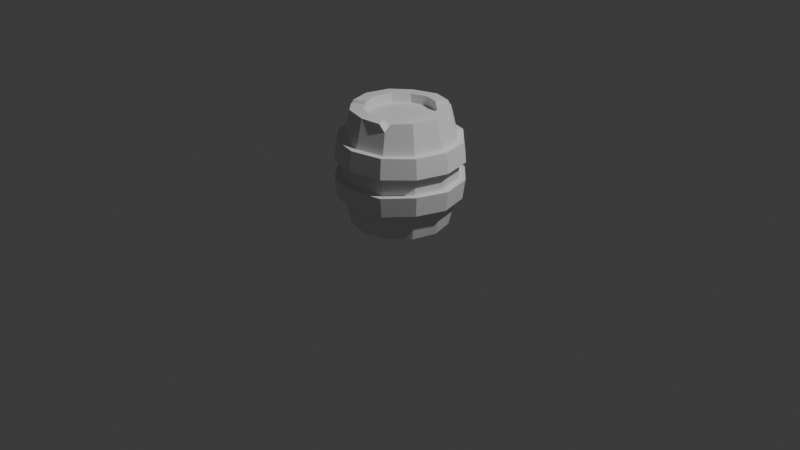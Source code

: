 # Source: Barrel.blend  (saved by Blender 4.4.32; exported with 4.5.12 LTS)
import bpy
from mathutils import Matrix  # noqa: F401  (used for matrix-valued properties, if any)

bpy.ops.wm.read_factory_settings(use_empty=True)
scene = bpy.context.scene
scene.name = 'Scene'

# ---- collections
col_collection = bpy.data.collections.new('Collection'); scene.collection.children.link(col_collection)

# ---- world
world_world = bpy.data.worlds.new('World'); scene.world = world_world
world_world.use_nodes = True; world_world.node_tree.nodes.clear()
_N = world_world.node_tree.nodes; _L = world_world.node_tree.links
n0 = _N.new('ShaderNodeOutputWorld'); n0.name = 'World Output'; n0.location = (300, 300)
n1 = _N.new('ShaderNodeBackground'); n1.name = 'Background'; n1.location = (10, 300)
n1.inputs[0].default_value = (0.05088, 0.05088, 0.05088, 1.0)
_L.new(n1.outputs[0], n0.inputs[0])
n0.is_active_output = True
world_world.color = (0.05088, 0.05088, 0.05088)
world_world.sun_shadow_jitter_overblur = 0.0

# ---- cameras
cam_camera = bpy.data.cameras.new('Camera')
cam_camera.clip_end = 100.0
cam_camera.ortho_scale = 7.314

# ---- lights
light_light = bpy.data.lights.new('Light', 'POINT')
light_light.energy = 1000.0
light_light.shadow_soft_size = 0.1

# ---- meshes
me_cylinder_001 = bpy.data.meshes.new('Cylinder.001')
me_cylinder_001.from_pydata([(0.0, 0.5, -0.6), (0.25, 0.433, -0.6), (0.4247, 0.2579, -0.6038), (0.434, 0.2417, 0.6039), (0.433, -0.25, -0.6), (0.0, -0.5, -0.6), (-0.25, -0.433, -0.6), (-0.25, -0.433, 0.6), (-0.5, 0.0, -0.6), (-0.5, 0.0, 0.6), (-0.433, 0.25, -0.6), (-0.433, 0.25, 0.6), (-0.241, 0.4403, -0.5904), (-0.3177, -0.5502, 0.302), (-0.3313, -0.5738, 0.09528), (-0.3313, -0.5738, -0.09528), (-0.3177, -0.5502, -0.302), (-0.5502, -0.3177, 0.302), (-0.5738, -0.3313, 0.09189), (-0.5738, -0.3313, -0.1048), (-0.5502, -0.3177, -0.3047), (-0.6354, -6.123e-10, 0.302), (-0.6625, -8.189e-10, 0.09528), (-0.6625, -8.189e-10, -0.0936), (-0.6354, -6.123e-10, -0.2959), (-0.5502, 0.3177, 0.3058), (-0.5738, 0.3313, 0.09699), (-0.5738, 0.3313, -0.09528), (-0.5502, 0.3177, -0.302), (-3.293e-10, 0.6625, 0.09528), (1.087e-09, 0.6354, 0.302), (-0.3177, 0.5502, 0.302), (-0.3313, 0.5738, 0.09996), (1.087e-09, 0.6354, -0.302), (-3.293e-10, 0.6625, -0.09528), (-0.3313, 0.5738, -0.07955), (-0.3177, 0.5502, -0.2875), (-4.992e-09, 0.5957, -0.09528), (-3.718e-09, 0.5713, -0.302), (-3.718e-09, 0.5713, 0.302), (-4.992e-09, 0.5957, 0.09528), (0.2979, 0.5159, 0.09329), (0.2856, 0.4948, 0.302), (0.2856, 0.4948, -0.3034), (0.2979, 0.5159, -0.1011), (0.5159, 0.2979, 0.08934), (0.4948, 0.2856, 0.2897), (0.4948, 0.2856, -0.302), (0.5159, 0.2979, -0.09613), (0.5957, -7.283e-10, 0.09528), (0.5713, -5.426e-10, 0.302), (0.5713, -5.426e-10, -0.302), (0.5957, -7.283e-10, -0.09528), (0.5159, -0.2979, 0.09829), (0.4948, -0.2856, 0.302), (0.4948, -0.2856, -0.2913), (0.5159, -0.2979, -0.08416), (0.2979, -0.5159, 0.09528), (0.2856, -0.4948, 0.302), (0.2856, -0.4948, -0.302), (0.2979, -0.5159, -0.09528), (-4.992e-09, -0.5957, 0.1078), (-3.718e-09, -0.5713, 0.3069), (-3.718e-09, -0.5713, -0.302), (-4.992e-09, -0.5957, -0.09166), (-0.2979, -0.5159, 0.09528), (-0.2856, -0.4948, 0.302), (-0.2856, -0.4948, -0.302), (-0.2979, -0.5159, -0.09528), (-0.5159, -0.2979, 0.09238), (-0.4948, -0.2856, 0.302), (-0.4948, -0.2856, -0.304), (-0.5159, -0.2979, -0.1038), (-0.5957, -7.283e-10, 0.09528), (-0.5713, -5.426e-10, 0.302), (-0.5713, -5.426e-10, -0.2966), (-0.5957, -7.283e-10, -0.09365), (-0.5159, 0.2979, 0.09695), (-0.4948, 0.2856, 0.3054), (-0.4948, 0.2856, -0.302), (-0.5159, 0.2979, -0.09528), (-0.2979, 0.5159, 0.09929), (-0.2856, 0.4948, 0.302), (-0.2856, 0.4948, -0.2896), (-0.2979, 0.5159, -0.08106), (1.087e-09, -0.6354, -0.302), (-3.293e-10, -0.6625, -0.09105), (-3.293e-10, -0.6625, 0.1091), (1.087e-09, -0.6354, 0.3079), (0.3177, -0.5502, -0.302), (0.3313, -0.5738, -0.09528), (0.3313, -0.5738, 0.09528), (0.3177, -0.5502, 0.302), (0.5502, -0.3177, -0.2895), (0.5738, -0.3313, -0.083), (0.5738, -0.3313, 0.09879), (0.5502, -0.3177, 0.302), (0.6354, -6.123e-10, -0.302), (0.6625, -8.189e-10, -0.09528), (0.6625, -8.189e-10, 0.09528), (0.6354, -6.123e-10, 0.302), (0.5502, 0.3177, -0.302), (0.5738, 0.3313, -0.09626), (0.5738, 0.3313, 0.08893), (0.5502, 0.3177, 0.2881), (0.3177, 0.5502, -0.3038), (0.3313, 0.5738, -0.1018), (0.3313, 0.5738, 0.09296), (0.3177, 0.5502, 0.302), (0.0, 0.3701, -0.6), (0.185, 0.3205, -0.6), (0.0, 0.3701, 0.6), (0.3122, 0.1929, -0.6038), (0.3205, 0.185, 0.6), (0.3701, 0.0, -0.6), (0.3701, 0.0, 0.6), (0.3205, -0.185, -0.6), (0.3205, -0.185, 0.6), (0.1838, -0.3241, -0.5932), (0.0, -0.3701, -0.6), (0.0, -0.3701, 0.6), (-0.185, -0.3205, -0.6), (-0.185, -0.3205, 0.6), (-0.3239, -0.1891, -0.6034), (-0.3701, 0.0, -0.6), (-0.3701, 0.0, 0.6), (-0.3205, 0.185, -0.6), (-0.3205, 0.185, 0.6), (-0.176, 0.3278, -0.5904), (-0.1957, 0.3222, 0.5928), (0.0, 0.5, 0.6), (0.5, 0.0, -0.6), (0.5, 0.0, 0.6), (0.433, -0.25, 0.6), (0.2487, -0.4367, -0.5932), (0.0, -0.5, 0.5999), (-0.4364, -0.254, -0.6034), (-0.269, 0.4272, 0.5906), (0.0, 0.3701, -0.5021), (0.185, 0.3205, -0.5021), (0.185, 0.3205, 0.5021), (0.0, 0.3701, 0.5021), (0.3205, 0.185, -0.5021), (0.3205, 0.185, 0.5021), (0.3701, 0.0, -0.5021), (0.3701, 0.0, 0.5021), (0.3205, -0.185, -0.5021), (0.3205, -0.185, 0.5021), (0.185, -0.3205, -0.5021), (0.185, -0.3205, 0.5021), (0.0, -0.3701, -0.5021), (0.0, -0.3701, 0.5021), (-0.185, -0.3205, -0.5021), (-0.185, -0.3205, 0.5021), (-0.3205, -0.185, -0.5021), (-0.3205, -0.185, 0.5021), (-0.3701, 0.0, -0.5021), (-0.3701, 0.0, 0.5021), (-0.3205, 0.185, -0.5021), (-0.3205, 0.185, 0.5021), (-0.185, 0.3205, -0.5021), (-0.185, 0.3205, 0.5021), (0.298, -0.3914, 0.5948), (0.2083, -0.4666, 0.5947), (0.265, -0.4496, 0.5186), (0.1447, -0.3524, 0.5954), (0.2338, -0.2765, 0.5957), (0.1865, -0.3203, 0.517), (-0.3846, -0.2954, 0.5988), (-0.4458, -0.255, 0.5345), (-0.4372, -0.2225, 0.5986), (-0.3166, -0.1589, 0.6), (-0.272, -0.2335, 0.6), (-0.3205, -0.185, 0.5342), (0.2073, 0.4435, 0.6), (0.298, 0.3881, 0.6013), (0.2597, 0.4498, 0.5188), (0.2339, 0.2771, 0.6), (0.1423, 0.331, 0.6), (0.185, 0.3205, 0.5165)], [], [(39, 130, 174, 176, 42), (44, 41, 45, 48), (48, 45, 49, 52), (52, 49, 53, 56), (56, 53, 57, 60), (60, 57, 61, 64), (64, 61, 65, 68), (68, 65, 69, 72), (72, 69, 73, 76), (76, 73, 77, 80), (80, 77, 81, 84), (111, 178, 174, 130), (37, 40, 41, 44), (82, 137, 130, 39), (35, 34, 33, 36), (10, 79, 83, 12), (78, 11, 137, 82), (8, 75, 79, 10), (74, 9, 11, 78), (136, 71, 75, 8), (66, 7, 168, 169, 70), (6, 67, 71, 136), (171, 125, 9, 170), (5, 63, 67, 6), (62, 135, 7, 66), (134, 59, 63, 5), (165, 120, 135, 163), (4, 55, 59, 134), (117, 166, 162, 133), (131, 51, 55, 4), (50, 132, 133, 54), (2, 47, 51, 131), (46, 3, 132, 50), (1, 43, 47, 2), (12, 83, 38, 0), (84, 81, 40, 37), (68, 72, 19, 15), (45, 41, 107, 103), (63, 59, 89, 85), (81, 77, 26, 32), (42, 46, 104, 108), (60, 64, 86, 90), (78, 82, 31, 25), (55, 51, 97, 93), (73, 69, 18, 22), (52, 56, 94, 98), (70, 74, 21, 17), (47, 43, 105, 101), (65, 61, 87, 14), (83, 79, 28, 36), (44, 48, 102, 106), (62, 66, 13, 88), (80, 84, 35, 27), (57, 53, 95, 91), (75, 71, 20, 24), (54, 58, 92, 96), (72, 76, 23, 19), (49, 45, 103, 99), (67, 63, 85, 16), (40, 81, 32, 29), (0, 38, 43, 1), (31, 30, 29, 32), (27, 35, 36, 28), (25, 31, 32, 26), (23, 27, 28, 24), (21, 25, 26, 22), (19, 23, 24, 20), (17, 21, 22, 18), (15, 19, 20, 16), (13, 17, 18, 14), (86, 15, 16, 85), (88, 13, 14, 87), (90, 86, 85, 89), (92, 88, 87, 91), (94, 90, 89, 93), (96, 92, 91, 95), (98, 94, 93, 97), (100, 96, 95, 99), (102, 98, 97, 101), (104, 100, 99, 103), (106, 102, 101, 105), (108, 104, 103, 107), (34, 106, 105, 33), (30, 108, 107, 29), (50, 54, 96, 100), (37, 44, 106, 34), (84, 37, 34, 35), (71, 67, 16, 20), (53, 49, 99, 95), (76, 80, 27, 23), (58, 62, 88, 92), (43, 38, 33, 105), (79, 75, 24, 28), (61, 57, 91, 87), (39, 42, 108, 30), (38, 83, 36, 33), (66, 70, 17, 13), (48, 52, 98, 102), (41, 40, 29, 107), (69, 65, 14, 18), (51, 47, 101, 97), (74, 78, 25, 21), (56, 60, 90, 94), (82, 39, 30, 31), (77, 73, 22, 26), (59, 55, 93, 89), (64, 68, 15, 86), (46, 50, 100, 104), (110, 112, 142, 139), (120, 165, 167, 149, 151), (110, 109, 0, 1), (179, 178, 111, 141, 140), (112, 110, 1, 2), (42, 176, 175, 3, 46), (114, 112, 2, 131), (113, 115, 132, 3), (116, 114, 131, 4), (115, 117, 133, 132), (118, 116, 4, 134), (58, 164, 163, 135, 62), (119, 118, 134, 5), (167, 166, 117, 147, 149), (121, 119, 5, 6), (120, 122, 7, 135), (123, 121, 6, 136), (70, 169, 170, 9, 74), (124, 123, 136, 8), (173, 172, 122, 153, 155), (126, 124, 8, 10), (125, 127, 11, 9), (128, 126, 10, 12), (127, 129, 137, 11), (109, 128, 12, 0), (129, 111, 130, 137), (140, 141, 161, 159, 157, 155, 153, 151, 149, 147, 145, 143), (138, 139, 142, 144, 146, 148, 150, 152, 154, 156, 158, 160), (118, 119, 150, 148), (124, 126, 158, 156), (112, 114, 144, 142), (127, 125, 157, 159), (119, 121, 152, 150), (115, 113, 143, 145), (126, 128, 160, 158), (122, 120, 151, 153), (114, 116, 146, 144), (129, 127, 159, 161), (121, 123, 154, 152), (117, 115, 145, 147), (128, 109, 138, 160), (109, 110, 139, 138), (125, 171, 173, 155, 157), (116, 118, 148, 146), (111, 129, 161, 141), (113, 177, 179, 140, 143), (123, 124, 156, 154), (165, 163, 164, 167), (167, 164, 162, 166), (54, 133, 162, 164, 58), (171, 170, 169, 173), (173, 169, 168, 172), (122, 172, 168, 7), (177, 175, 176, 179), (179, 176, 174, 178), (177, 113, 3, 175)])
_uv = me_cylinder_001.uv_layers.new(name='UVMap')
_uv.uv.foreach_set('vector', [1.0, 0.8758, 1.0, 1.0, 0.9445, 1.0, 0.9167, 0.9662, 0.9167, 0.8758, 0.9167, 0.7103, 0.9167, 0.7897, 0.8333, 0.7897, 0.8333, 0.7103, 0.8333, 0.7103, 0.8333, 0.7897, 0.75, 0.7897, 0.75, 0.7103, 0.75, 0.7103, 0.75, 0.7897, 0.6667, 0.7897, 0.6667, 0.7103, 0.6667, 0.7103, 0.6667, 0.7897, 0.5833, 0.7897, 0.5833, 0.7103, 0.5833, 0.7103, 0.5833, 0.7897, 0.5, 0.7897, 0.5, 0.7103, 0.5, 0.7103, 0.5, 0.7897, 0.4167, 0.7897, 0.4167, 0.7103, 0.4167, 0.7103, 0.4167, 0.7897, 0.3333, 0.7897, 0.3333, 0.7103, 0.3333, 0.7103, 0.3333, 0.7897, 0.25, 0.7897, 0.25, 0.7103, 0.25, 0.7103, 0.25, 0.7897, 0.1667, 0.7897, 0.1667, 0.7103, 0.1667, 0.7103, 0.1667, 0.7897, 0.08333, 0.7897, 0.08333, 0.7103, 0.25, 0.4276, 0.2987, 0.4146, 0.3299, 0.4686, 0.25, 0.49, 1.0, 0.7103, 1.0, 0.7897, 0.9167, 0.7897, 0.9167, 0.7103, 0.08333, 0.8758, 0.08333, 1.0, 7.451e-08, 1.0, 7.451e-08, 0.8758, 0.08333, 0.7103, 7.451e-08, 0.7103, 7.451e-08, 0.6242, 0.08333, 0.6242, 0.1667, 0.5, 0.1667, 0.6242, 0.08333, 0.6242, 0.08333, 0.5, 0.1667, 0.8758, 0.1667, 1.0, 0.08333, 1.0, 0.08333, 0.8758, 0.25, 0.5, 0.25, 0.6242, 0.1667, 0.6242, 0.1667, 0.5, 0.25, 0.8758, 0.25, 1.0, 0.1667, 1.0, 0.1667, 0.8758, 0.3333, 0.5, 0.3333, 0.6242, 0.25, 0.6242, 0.25, 0.5, 0.4167, 0.8758, 0.4167, 1.0, 0.3552, 1.0, 0.3333, 0.9732, 0.3333, 0.8758, 0.4167, 0.5, 0.4167, 0.6242, 0.3333, 0.6242, 0.3333, 0.5, 0.08775, 0.1926, 0.07237, 0.25, 0.01, 0.25, 0.03364, 0.1618, 0.5, 0.5, 0.5, 0.6242, 0.4167, 0.6242, 0.4167, 0.5, 0.5, 0.8758, 0.5, 1.0, 0.4167, 1.0, 0.4167, 0.8758, 0.5833, 0.5, 0.5833, 0.6242, 0.5, 0.6242, 0.5, 0.5, 0.3041, 0.08688, 0.25, 0.07237, 0.25, 0.01, 0.3347, 0.03269, 0.6667, 0.5, 0.6667, 0.6242, 0.5833, 0.6242, 0.5833, 0.5, 0.4038, 0.1612, 0.3668, 0.1241, 0.3974, 0.06958, 0.4578, 0.13, 0.75, 0.5, 0.75, 0.6242, 0.6667, 0.6242, 0.6667, 0.5, 0.75, 0.8758, 0.75, 1.0, 0.6667, 1.0, 0.6667, 0.8758, 0.8333, 0.5, 0.8333, 0.6242, 0.75, 0.6242, 0.75, 0.5, 0.8333, 0.8758, 0.8333, 1.0, 0.75, 1.0, 0.75, 0.8758, 0.9167, 0.5, 0.9167, 0.6242, 0.8333, 0.6242, 0.8333, 0.5, 0.08333, 0.5, 0.08333, 0.6242, 7.451e-08, 0.6242, 7.451e-08, 0.5, 0.08333, 0.7103, 0.08333, 0.7897, 7.451e-08, 0.7897, 7.451e-08, 0.7103, 0.4167, 0.7103, 0.3333, 0.7103, 0.3333, 0.7103, 0.4167, 0.7103, 0.8333, 0.7897, 0.9167, 0.7897, 0.9167, 0.7897, 0.8333, 0.7897, 0.5, 0.6242, 0.5833, 0.6242, 0.5833, 0.6242, 0.5, 0.6242, 0.08333, 0.7897, 0.1667, 0.7897, 0.1667, 0.7897, 0.08333, 0.7897, 0.9167, 0.8758, 0.8333, 0.8758, 0.8333, 0.8758, 0.9167, 0.8758, 0.5833, 0.7103, 0.5, 0.7103, 0.5, 0.7103, 0.5833, 0.7103, 0.1667, 0.8758, 0.08333, 0.8758, 0.08333, 0.8758, 0.1667, 0.8758, 0.6667, 0.6242, 0.75, 0.6242, 0.75, 0.6242, 0.6667, 0.6242, 0.25, 0.7897, 0.3333, 0.7897, 0.3333, 0.7897, 0.25, 0.7897, 0.75, 0.7103, 0.6667, 0.7103, 0.6667, 0.7103, 0.75, 0.7103, 0.3333, 0.8758, 0.25, 0.8758, 0.25, 0.8758, 0.3333, 0.8758, 0.8333, 0.6242, 0.9167, 0.6242, 0.9167, 0.6242, 0.8333, 0.6242, 0.4167, 0.7897, 0.5, 0.7897, 0.5, 0.7897, 0.4167, 0.7897, 0.08333, 0.6242, 0.1667, 0.6242, 0.1667, 0.6242, 0.08333, 0.6242, 0.9167, 0.7103, 0.8333, 0.7103, 0.8333, 0.7103, 0.9167, 0.7103, 0.5, 0.8758, 0.4167, 0.8758, 0.4167, 0.8758, 0.5, 0.8758, 0.1667, 0.7103, 0.08333, 0.7103, 0.08333, 0.7103, 0.1667, 0.7103, 0.5833, 0.7897, 0.6667, 0.7897, 0.6667, 0.7897, 0.5833, 0.7897, 0.25, 0.6242, 0.3333, 0.6242, 0.3333, 0.6242, 0.25, 0.6242, 0.6667, 0.8758, 0.5833, 0.8758, 0.5833, 0.8758, 0.6667, 0.8758, 0.3333, 0.7103, 0.25, 0.7103, 0.25, 0.7103, 0.3333, 0.7103, 0.75, 0.7897, 0.8333, 0.7897, 0.8333, 0.7897, 0.75, 0.7897, 0.4167, 0.6242, 0.5, 0.6242, 0.5, 0.6242, 0.4167, 0.6242, 7.451e-08, 0.7897, 0.08333, 0.7897, 0.08333, 0.7897, 7.451e-08, 0.7897, 1.0, 0.5, 1.0, 0.6242, 0.9167, 0.6242, 0.9167, 0.5, 0.08333, 0.8758, 7.451e-08, 0.8758, 7.451e-08, 0.7897, 0.08333, 0.7897, 0.1667, 0.7103, 0.08333, 0.7103, 0.08333, 0.6242, 0.1667, 0.6242, 0.1667, 0.8758, 0.08333, 0.8758, 0.08333, 0.7897, 0.1667, 0.7897, 0.25, 0.7103, 0.1667, 0.7103, 0.1667, 0.6242, 0.25, 0.6242, 0.25, 0.8758, 0.1667, 0.8758, 0.1667, 0.7897, 0.25, 0.7897, 0.3333, 0.7103, 0.25, 0.7103, 0.25, 0.6242, 0.3333, 0.6242, 0.3333, 0.8758, 0.25, 0.8758, 0.25, 0.7897, 0.3333, 0.7897, 0.4167, 0.7103, 0.3333, 0.7103, 0.3333, 0.6242, 0.4167, 0.6242, 0.4167, 0.8758, 0.3333, 0.8758, 0.3333, 0.7897, 0.4167, 0.7897, 0.5, 0.7103, 0.4167, 0.7103, 0.4167, 0.6242, 0.5, 0.6242, 0.5, 0.8758, 0.4167, 0.8758, 0.4167, 0.7897, 0.5, 0.7897, 0.5833, 0.7103, 0.5, 0.7103, 0.5, 0.6242, 0.5833, 0.6242, 0.5833, 0.8758, 0.5, 0.8758, 0.5, 0.7897, 0.5833, 0.7897, 0.6667, 0.7103, 0.5833, 0.7103, 0.5833, 0.6242, 0.6667, 0.6242, 0.6667, 0.8758, 0.5833, 0.8758, 0.5833, 0.7897, 0.6667, 0.7897, 0.75, 0.7103, 0.6667, 0.7103, 0.6667, 0.6242, 0.75, 0.6242, 0.75, 0.8758, 0.6667, 0.8758, 0.6667, 0.7897, 0.75, 0.7897, 0.8333, 0.7103, 0.75, 0.7103, 0.75, 0.6242, 0.8333, 0.6242, 0.8333, 0.8758, 0.75, 0.8758, 0.75, 0.7897, 0.8333, 0.7897, 0.9167, 0.7103, 0.8333, 0.7103, 0.8333, 0.6242, 0.9167, 0.6242, 0.9167, 0.8758, 0.8333, 0.8758, 0.8333, 0.7897, 0.9167, 0.7897, 1.0, 0.7103, 0.9167, 0.7103, 0.9167, 0.6242, 1.0, 0.6242, 1.0, 0.8758, 0.9167, 0.8758, 0.9167, 0.7897, 1.0, 0.7897, 0.75, 0.8758, 0.6667, 0.8758, 0.6667, 0.8758, 0.75, 0.8758, 1.0, 0.7103, 0.9167, 0.7103, 0.9167, 0.7103, 1.0, 0.7103, 0.08333, 0.7103, 7.451e-08, 0.7103, 7.451e-08, 0.7103, 0.08333, 0.7103, 0.3333, 0.6242, 0.4167, 0.6242, 0.4167, 0.6242, 0.3333, 0.6242, 0.6667, 0.7897, 0.75, 0.7897, 0.75, 0.7897, 0.6667, 0.7897, 0.25, 0.7103, 0.1667, 0.7103, 0.1667, 0.7103, 0.25, 0.7103, 0.5833, 0.8758, 0.5, 0.8758, 0.5, 0.8758, 0.5833, 0.8758, 0.9167, 0.6242, 1.0, 0.6242, 1.0, 0.6242, 0.9167, 0.6242, 0.1667, 0.6242, 0.25, 0.6242, 0.25, 0.6242, 0.1667, 0.6242, 0.5, 0.7897, 0.5833, 0.7897, 0.5833, 0.7897, 0.5, 0.7897, 1.0, 0.8758, 0.9167, 0.8758, 0.9167, 0.8758, 1.0, 0.8758, 7.451e-08, 0.6242, 0.08333, 0.6242, 0.08333, 0.6242, 7.451e-08, 0.6242, 0.4167, 0.8758, 0.3333, 0.8758, 0.3333, 0.8758, 0.4167, 0.8758, 0.8333, 0.7103, 0.75, 0.7103, 0.75, 0.7103, 0.8333, 0.7103, 0.9167, 0.7897, 1.0, 0.7897, 1.0, 0.7897, 0.9167, 0.7897, 0.3333, 0.7897, 0.4167, 0.7897, 0.4167, 0.7897, 0.3333, 0.7897, 0.75, 0.6242, 0.8333, 0.6242, 0.8333, 0.6242, 0.75, 0.6242, 0.25, 0.8758, 0.1667, 0.8758, 0.1667, 0.8758, 0.25, 0.8758, 0.6667, 0.7103, 0.5833, 0.7103, 0.5833, 0.7103, 0.6667, 0.7103, 0.08333, 0.8758, 7.451e-08, 0.8758, 7.451e-08, 0.8758, 0.08333, 0.8758, 0.1667, 0.7897, 0.25, 0.7897, 0.25, 0.7897, 0.1667, 0.7897, 0.5833, 0.6242, 0.6667, 0.6242, 0.6667, 0.6242, 0.5833, 0.6242, 0.5, 0.7103, 0.4167, 0.7103, 0.4167, 0.7103, 0.5, 0.7103, 0.8333, 0.8758, 0.75, 0.8758, 0.75, 0.8758, 0.8333, 0.8758, 0.8388, 0.4038, 0.9038, 0.3388, 0.9038, 0.3388, 0.8388, 0.4038, 0.25, 0.07237, 0.3041, 0.08688, 0.3388, 0.09617, 0.3388, 0.09617, 0.25, 0.07237, 0.8388, 0.4038, 0.75, 0.4276, 0.75, 0.49, 0.87, 0.4578, 0.3388, 0.4038, 0.2987, 0.4146, 0.25, 0.4276, 0.25, 0.4276, 0.3388, 0.4038, 0.9038, 0.3388, 0.8388, 0.4038, 0.87, 0.4578, 0.9578, 0.37, 0.9167, 0.8758, 0.9167, 0.9662, 0.8894, 1.0, 0.8333, 1.0, 0.8333, 0.8758, 0.9276, 0.25, 0.9038, 0.3388, 0.9578, 0.37, 0.99, 0.25, 0.4038, 0.3388, 0.4276, 0.25, 0.49, 0.25, 0.4578, 0.37, 0.9038, 0.1612, 0.9276, 0.25, 0.99, 0.25, 0.9578, 0.13, 0.4276, 0.25, 0.4038, 0.1612, 0.4578, 0.13, 0.49, 0.25, 0.8388, 0.09617, 0.9038, 0.1612, 0.9578, 0.13, 0.87, 0.04215, 0.5833, 0.8758, 0.5833, 0.9684, 0.5588, 1.0, 0.5, 1.0, 0.5, 0.8758, 0.75, 0.07237, 0.8388, 0.09617, 0.87, 0.04215, 0.75, 0.01, 0.3388, 0.09617, 0.3668, 0.1241, 0.4038, 0.1612, 0.4038, 0.1612, 0.3388, 0.09617, 0.6612, 0.09617, 0.75, 0.07237, 0.75, 0.01, 0.63, 0.04215, 0.25, 0.07237, 0.1612, 0.09617, 0.13, 0.04215, 0.25, 0.01, 0.5962, 0.1612, 0.6612, 0.09617, 0.63, 0.04215, 0.5422, 0.13, 0.3333, 0.8758, 0.3333, 0.9732, 0.3113, 1.0, 0.25, 1.0, 0.25, 0.8758, 0.5724, 0.25, 0.5962, 0.1612, 0.5422, 0.13, 0.51, 0.25, 0.09617, 0.1612, 0.1194, 0.1379, 0.1612, 0.09617, 0.1612, 0.09617, 0.09617, 0.1612, 0.5962, 0.3388, 0.5724, 0.25, 0.51, 0.25, 0.5422, 0.37, 0.07237, 0.25, 0.09617, 0.3388, 0.04215, 0.37, 0.01, 0.25, 0.6612, 0.4038, 0.5962, 0.3388, 0.5422, 0.37, 0.63, 0.4578, 0.09617, 0.3388, 0.1612, 0.4038, 0.13, 0.4578, 0.04215, 0.37, 0.75, 0.4276, 0.6612, 0.4038, 0.63, 0.4578, 0.75, 0.49, 0.1612, 0.4038, 0.25, 0.4276, 0.25, 0.49, 0.13, 0.4578, 0.3388, 0.4038, 0.25, 0.4276, 0.1612, 0.4038, 0.09617, 0.3388, 0.07237, 0.25, 0.09617, 0.1612, 0.1612, 0.09617, 0.25, 0.07237, 0.3388, 0.09617, 0.4038, 0.1612, 0.4276, 0.25, 0.4038, 0.3388, 0.75, 0.4276, 0.8388, 0.4038, 0.9038, 0.3388, 0.9276, 0.25, 0.9038, 0.1612, 0.8388, 0.09617, 0.75, 0.07237, 0.6612, 0.09617, 0.5962, 0.1612, 0.5724, 0.25, 0.5962, 0.3388, 0.6612, 0.4038, 0.8388, 0.09617, 0.75, 0.07237, 0.75, 0.07237, 0.8388, 0.09617, 0.5724, 0.25, 0.5962, 0.3388, 0.5962, 0.3388, 0.5724, 0.25, 0.9038, 0.3388, 0.9276, 0.25, 0.9276, 0.25, 0.9038, 0.3388, 0.09617, 0.3388, 0.07237, 0.25, 0.07237, 0.25, 0.09617, 0.3388, 0.75, 0.07237, 0.6612, 0.09617, 0.6612, 0.09617, 0.75, 0.07237, 0.4276, 0.25, 0.4038, 0.3388, 0.4038, 0.3388, 0.4276, 0.25, 0.5962, 0.3388, 0.6612, 0.4038, 0.6612, 0.4038, 0.5962, 0.3388, 0.1612, 0.09617, 0.25, 0.07237, 0.25, 0.07237, 0.1612, 0.09617, 0.9276, 0.25, 0.9038, 0.1612, 0.9038, 0.1612, 0.9276, 0.25, 0.1612, 0.4038, 0.09617, 0.3388, 0.09617, 0.3388, 0.1612, 0.4038, 0.6612, 0.09617, 0.5962, 0.1612, 0.5962, 0.1612, 0.6612, 0.09617, 0.4038, 0.1612, 0.4276, 0.25, 0.4276, 0.25, 0.4038, 0.1612, 0.6612, 0.4038, 0.75, 0.4276, 0.75, 0.4276, 0.6612, 0.4038, 0.75, 0.4276, 0.8388, 0.4038, 0.8388, 0.4038, 0.75, 0.4276, 0.07237, 0.25, 0.08775, 0.1926, 0.09617, 0.1612, 0.09617, 0.1612, 0.07237, 0.25, 0.9038, 0.1612, 0.8388, 0.09617, 0.8388, 0.09617, 0.9038, 0.1612, 0.25, 0.4276, 0.1612, 0.4038, 0.1612, 0.4038, 0.25, 0.4276, 0.4038, 0.3388, 0.3682, 0.3745, 0.3388, 0.4038, 0.3388, 0.4038, 0.4038, 0.3388, 0.5962, 0.1612, 0.5724, 0.25, 0.5724, 0.25, 0.5962, 0.1612, 0.3041, 0.08688, 0.3347, 0.03269, 0.3732, 0.03501, 0.3524, 0.09006, 0.3524, 0.09006, 0.3732, 0.03501, 0.3974, 0.06958, 0.3668, 0.1241, 0.6667, 0.8758, 0.6667, 1.0, 0.6094, 1.0, 0.5833, 0.9684, 0.5833, 0.8758, 0.09275, 0.1788, 0.03864, 0.1478, 0.03551, 0.1257, 0.09871, 0.1539, 0.09871, 0.1539, 0.03551, 0.1257, 0.06516, 0.107, 0.1194, 0.1379, 0.1612, 0.09617, 0.1194, 0.1379, 0.06516, 0.107, 0.13, 0.04215, 0.3682, 0.3745, 0.3988, 0.4291, 0.3742, 0.4655, 0.356, 0.4104, 0.356, 0.4104, 0.3742, 0.4655, 0.3299, 0.4686, 0.2987, 0.4146, 0.3682, 0.3745, 0.4038, 0.3388, 0.4578, 0.37, 0.3988, 0.4291])
me_cylinder_001.update()

# ---- objects
ob_light = bpy.data.objects.new('Light', light_light)
ob_camera = bpy.data.objects.new('Camera', cam_camera)
ob_cylinder = bpy.data.objects.new('Cylinder', me_cylinder_001)

# ---- transforms, parenting, visibility, modifiers, constraints
ob_light.location = (4.076, 1.005, 5.904)
ob_light.rotation_euler = (0.6503, 0.05522, 1.866)
ob_light.lock_rotations_4d = False
ob_light.empty_display_type = 'ARROWS'
ob_light.color = (0.0, 0.0, 0.0, 0.0)
ob_light.lineart.crease_threshold = 0.0
ob_camera.location = (7.359, -6.926, 4.958)
ob_camera.rotation_euler = (1.109, 0.0, 0.8149)
ob_camera.lock_rotations_4d = False
ob_camera.empty_display_type = 'ARROWS'
ob_camera.color = (0.0, 0.0, 0.0, 0.0)
ob_camera.display_type = 'WIRE'
ob_camera.lineart.crease_threshold = 0.0
ob_cylinder.location = (0.01846, -8.328e-08, 0.6198)

# ---- collection membership
col_collection.objects.link(ob_light)
col_collection.objects.link(ob_camera)
col_collection.objects.link(ob_cylinder)

# ---- scene / render settings (as saved in the file)
scene.camera = ob_camera
scene.frame_start = 1; scene.frame_end = 250; scene.frame_set(1)
scene.render.engine = 'BLENDER_EEVEE_NEXT'
bpy.context.view_layer.update()
